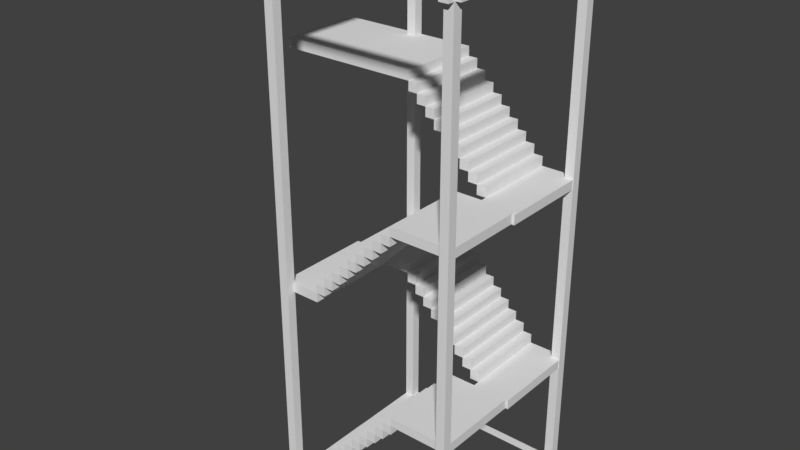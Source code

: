 # Source: lp_winding_steps.blend  (saved by Blender 2.78.0; exported with 4.5.12 LTS)
import bpy
from mathutils import Matrix  # noqa: F401  (used for matrix-valued properties, if any)

bpy.ops.wm.read_factory_settings(use_empty=True)
scene = bpy.context.scene
scene.name = 'Scene'

# ---- collections
col_collection_1 = bpy.data.collections.new('Collection 1'); scene.collection.children.link(col_collection_1)

# ---- world
world_world = bpy.data.worlds.new('World'); scene.world = world_world
world_world.color = (0.05088, 0.05088, 0.05088)
world_world.use_sun_shadow = False
world_world.sun_shadow_jitter_overblur = 0.0
world_world.cycles.sampling_method = 'MANUAL'

# ---- meshes
me_cube_002 = bpy.data.meshes.new('Cube.002')
me_cube_002.from_pydata([(2.0, 2.0, 0.0), (-2.0, 2.0, 0.0), (2.0, -2.0, 0.0), (-2.0, -2.0, 0.0), (-1.802, 2.0, 0.0), (-1.802, -2.0, 0.0), (-2.0, -1.807, 0.0), (2.0, -1.807, 0.0), (-1.802, -1.807, 0.0), (2.0, 1.802, 0.0), (-1.802, 1.802, 0.0), (-2.0, 1.802, 0.0), (1.807, -2.0, 0.0), (1.807, 2.0, 0.0), (1.807, -1.807, 0.0), (1.807, 1.802, 0.0), (-2.0, -1.807, 11.03), (-2.0, -2.0, 11.03), (-1.802, 2.0, 11.03), (-2.0, 2.0, 11.03), (1.807, -2.0, 11.03), (2.0, -2.0, 11.03), (2.0, 1.802, 11.03), (2.0, 2.0, 11.03), (-1.802, -2.0, 11.03), (-1.802, 1.802, 11.03), (2.0, -1.807, 11.03), (-1.802, -1.807, 11.03), (-2.0, 1.802, 11.03), (1.807, 2.0, 11.03), (1.807, -1.807, 11.03), (1.807, 1.802, 11.03), (-1.802, -1.807, 10.84), (-1.802, -2.0, 10.84), (-2.0, -1.807, 10.84), (-2.0, -2.0, 10.84), (2.117, -1.982, 11.03), (2.117, -1.79, 11.03), (2.117, -1.79, 10.84), (2.117, -1.982, 10.84), (-1.802, 2.176, 11.03), (-2.0, 2.176, 11.03), (-1.802, 2.176, 10.84), (-2.0, 2.176, 10.84), (-2.0, -2.129, 11.03), (-1.802, -2.129, 11.03), (-2.0, -2.129, 10.84), (-1.802, -2.129, 10.84), (-2.181, -1.807, 11.03), (-2.181, -2.0, 11.03), (-2.181, -1.807, 10.84), (-2.181, -2.0, 10.84), (1.807, -2.0, 10.83), (1.807, -1.807, 10.83), (2.0, -1.807, 10.83), (2.0, -2.0, 10.83), (2.009, 2.192, 11.01), (1.816, 2.192, 11.01), (2.009, 2.192, 10.82), (1.816, 2.192, 10.82), (2.0, 2.0, 10.84), (2.0, 1.802, 10.84), (1.807, 1.802, 10.84), (1.807, 2.0, 10.84), (-2.437, 1.802, 11.03), (-2.437, 2.0, 11.03), (-2.437, 1.802, 10.84), (-2.437, 2.0, 10.84), (2.215, 1.802, 11.03), (2.215, 2.0, 11.03), (2.215, 2.0, 10.84), (2.215, 1.802, 10.84), (1.807, -2.134, 11.03), (2.0, -2.134, 11.03), (1.807, -2.134, 10.83), (2.0, -2.134, 10.83)], [], [(53, 52, 20, 30), (1, 11, 28, 19), (60, 23, 69, 70), (10, 4, 18, 25), (6, 8, 10, 11), (14, 7, 9, 15), (31, 22, 23, 29), (5, 12, 14, 8), (10, 15, 13, 4), (28, 25, 18, 19), (17, 24, 27, 16), (20, 21, 26, 30), (11, 10, 25, 28), (55, 54, 26, 21), (63, 62, 66, 67), (32, 27, 37, 38), (16, 27, 40, 41), (60, 63, 29, 23), (16, 34, 50, 48), (26, 54, 58, 56), (4, 1, 19, 18), (24, 17, 44, 45), (62, 61, 22, 31), (52, 55, 75, 74), (3, 5, 33, 35), (6, 3, 35, 34), (8, 6, 34, 32), (5, 8, 32, 33), (39, 38, 37, 36), (33, 32, 38, 39), (24, 33, 39, 36), (27, 24, 36, 37), (42, 43, 41, 40), (34, 16, 41, 43), (27, 32, 42, 40), (32, 34, 43, 42), (46, 47, 45, 44), (33, 24, 45, 47), (17, 35, 46, 44), (35, 33, 47, 46), (50, 51, 49, 48), (34, 35, 51, 50), (17, 16, 48, 49), (35, 17, 49, 51), (12, 2, 55, 52), (7, 14, 53, 54), (2, 7, 54, 55), (14, 12, 52, 53), (58, 59, 57, 56), (54, 53, 59, 58), (53, 30, 57, 59), (30, 26, 56, 57), (15, 9, 61, 62), (0, 13, 63, 60), (13, 15, 62, 63), (9, 0, 60, 61), (67, 66, 64, 65), (31, 29, 65, 64), (62, 31, 64, 66), (29, 63, 67, 65), (71, 70, 69, 68), (61, 60, 70, 71), (23, 22, 68, 69), (22, 61, 71, 68), (74, 75, 73, 72), (21, 20, 72, 73), (20, 52, 74, 72), (55, 21, 73, 75)])
me_cube_002.use_remesh_preserve_volume = False
me_cube_002.use_remesh_preserve_attributes = False
me_cube_002.use_mirror_vertex_groups = False
me_cube_002.update()
me_cube_001 = bpy.data.meshes.new('Cube.001')
me_cube_001.from_pydata([(-1.589, -0.0002323, 0.2419), (-1.589, -0.0002323, 0.04191), (-1.589, -1.835, 0.2419), (-1.589, -1.835, 0.04191), (-1.789, -0.0002323, 0.2419), (-1.789, -0.0002323, 0.04191), (-1.789, -1.835, 0.2419), (-1.789, -1.835, 0.04191), (-1.389, -0.0002323, 0.4419), (-1.389, -0.0002323, 0.2419), (-1.389, -1.835, 0.4419), (-1.389, -1.835, 0.2419), (-1.589, -0.0002323, 0.4419), (-1.589, -0.0002323, 0.2419), (-1.589, -1.835, 0.4419), (-1.589, -1.835, 0.2419), (-1.189, -0.0002323, 0.6419), (-1.189, -0.0002323, 0.4419), (-1.189, -1.835, 0.6419), (-1.189, -1.835, 0.4419), (-1.389, -0.0002323, 0.6419), (-1.389, -0.0002323, 0.4419), (-1.389, -1.835, 0.6419), (-1.389, -1.835, 0.4419), (-0.9894, -0.0002323, 0.8419), (-0.9894, -0.0002323, 0.6419), (-0.9894, -1.835, 0.8419), (-0.9894, -1.835, 0.6419), (-1.189, -0.0002323, 0.8419), (-1.189, -0.0002323, 0.6419), (-1.189, -1.835, 0.8419), (-1.189, -1.835, 0.6419), (-0.7894, -0.0002323, 1.042), (-0.7894, -0.0002323, 0.8419), (-0.7894, -1.835, 1.042), (-0.7894, -1.835, 0.8419), (-0.9894, -0.0002323, 1.042), (-0.9894, -0.0002323, 0.8419), (-0.9894, -1.835, 1.042), (-0.9894, -1.835, 0.8419), (-0.5894, -0.0002323, 1.242), (-0.5894, -0.0002323, 1.042), (-0.5894, -1.835, 1.242), (-0.5894, -1.835, 1.042), (-0.7894, -0.0002323, 1.242), (-0.7894, -0.0002323, 1.042), (-0.7894, -1.835, 1.242), (-0.7894, -1.835, 1.042), (-0.3894, -0.0002323, 1.442), (-0.3894, -0.0002323, 1.242), (-0.3894, -1.835, 1.442), (-0.3894, -1.835, 1.242), (-0.5894, -0.0002323, 1.442), (-0.5894, -0.0002323, 1.242), (-0.5894, -1.835, 1.442), (-0.5894, -1.835, 1.242), (-0.1894, -0.0002323, 1.642), (-0.1894, -0.0002323, 1.442), (-0.1894, -1.835, 1.642), (-0.1894, -1.835, 1.442), (-0.3894, -0.0002323, 1.642), (-0.3894, -0.0002323, 1.442), (-0.3894, -1.835, 1.642), (-0.3894, -1.835, 1.442), (0.01062, -0.0002323, 1.842), (0.01062, -0.0002323, 1.642), (0.01062, -1.835, 1.842), (0.01062, -1.835, 1.642), (-0.1894, -0.0002323, 1.842), (-0.1894, -0.0002323, 1.642), (-0.1894, -1.835, 1.842), (-0.1894, -1.835, 1.642), (0.2106, -0.0002323, 2.042), (0.2106, -0.0002323, 1.842), (0.2106, -1.835, 2.042), (0.2106, -1.835, 1.842), (0.01062, -0.0002323, 2.042), (0.01062, -0.0002323, 1.842), (0.01062, -1.835, 2.042), (0.01062, -1.835, 1.842), (0.4106, -0.0002323, 2.242), (0.4106, -0.0002323, 2.042), (0.4106, -1.835, 2.242), (0.4106, -1.835, 2.042), (0.2106, -0.0002323, 2.242), (0.2106, -0.0002323, 2.042), (0.2106, -1.835, 2.242), (0.2106, -1.835, 2.042), (0.6106, -0.0002323, 2.442), (0.6106, -0.0002323, 2.242), (0.6106, -1.835, 2.442), (0.6106, -1.835, 2.242), (0.4106, -0.0002323, 2.442), (0.4106, -0.0002323, 2.242), (0.4106, -1.835, 2.442), (0.4106, -1.835, 2.242), (0.8106, -0.0002323, 2.642), (0.8106, -0.0002323, 2.442), (0.8106, -1.835, 2.642), (0.8106, -1.835, 2.442), (0.6106, -0.0002323, 2.642), (0.6106, -0.0002323, 2.442), (0.6106, -1.835, 2.642), (0.6106, -1.835, 2.442), (1.937, -1.835, 2.642), (1.937, -1.835, 2.442), (1.937, -0.0002323, 2.642), (1.937, -0.0002323, 2.442), (1.389, 0.1455, 6.44), (1.389, 0.1455, 6.64), (1.389, 1.98, 6.44), (1.389, 1.98, 6.64), (1.189, 0.1455, 6.44), (1.189, 0.1455, 6.64), (1.189, 1.98, 6.44), (1.189, 1.98, 6.64), (1.988, 1.98, 6.64), (1.988, 1.98, 6.44), (1.988, 0.1455, 6.64), (1.988, 0.1455, 6.44), (1.988, 0.1455, 2.436), (1.988, 0.1455, 2.636), (1.988, 1.98, 2.436), (1.988, 1.98, 2.636), (1.189, 1.98, 2.636), (1.189, 1.98, 2.436), (1.189, 0.1455, 2.636), (1.189, 0.1455, 2.436), (1.389, 1.98, 2.636), (1.389, 1.98, 2.436), (1.389, 0.1455, 2.636), (1.389, 0.1455, 2.436), (0.9894, 1.98, 2.836), (0.9894, 1.98, 2.636), (0.9894, 0.1455, 2.836), (0.9894, 0.1455, 2.636), (1.189, 1.98, 2.836), (1.189, 1.98, 2.636), (1.189, 0.1455, 2.836), (1.189, 0.1455, 2.636), (0.7894, 1.98, 3.036), (0.7894, 1.98, 2.836), (0.7894, 0.1455, 3.036), (0.7894, 0.1455, 2.836), (0.9894, 1.98, 3.036), (0.9894, 1.98, 2.836), (0.9894, 0.1455, 3.036), (0.9894, 0.1455, 2.836), (0.5894, 1.98, 3.236), (0.5894, 1.98, 3.036), (0.5894, 0.1455, 3.236), (0.5894, 0.1455, 3.036), (0.7894, 1.98, 3.236), (0.7894, 1.98, 3.036), (0.7894, 0.1455, 3.236), (0.7894, 0.1455, 3.036), (0.3894, 1.98, 3.436), (0.3894, 1.98, 3.236), (0.3894, 0.1455, 3.436), (0.3894, 0.1455, 3.236), (0.5894, 1.98, 3.436), (0.5894, 1.98, 3.236), (0.5894, 0.1455, 3.436), (0.5894, 0.1455, 3.236), (0.1894, 1.98, 3.636), (0.1894, 1.98, 3.436), (0.1894, 0.1455, 3.636), (0.1894, 0.1455, 3.436), (0.3894, 1.98, 3.636), (0.3894, 1.98, 3.436), (0.3894, 0.1455, 3.636), (0.3894, 0.1455, 3.436), (-0.01062, 1.98, 3.836), (-0.01062, 1.98, 3.636), (-0.01062, 0.1455, 3.836), (-0.01062, 0.1455, 3.636), (0.1894, 1.98, 3.836), (0.1894, 1.98, 3.636), (0.1894, 0.1455, 3.836), (0.1894, 0.1455, 3.636), (-0.2106, 1.98, 4.036), (-0.2106, 1.98, 3.836), (-0.2106, 0.1455, 4.036), (-0.2106, 0.1455, 3.836), (-0.01062, 1.98, 4.036), (-0.01062, 1.98, 3.836), (-0.01062, 0.1455, 4.036), (-0.01062, 0.1455, 3.836), (-0.4106, 1.98, 4.236), (-0.4106, 1.98, 4.036), (-0.4106, 0.1455, 4.236), (-0.4106, 0.1455, 4.036), (-0.2106, 1.98, 4.236), (-0.2106, 1.98, 4.036), (-0.2106, 0.1455, 4.236), (-0.2106, 0.1455, 4.036), (-0.6106, 1.98, 4.436), (-0.6106, 1.98, 4.236), (-0.6106, 0.1455, 4.436), (-0.6106, 0.1455, 4.236), (-0.4106, 1.98, 4.436), (-0.4106, 1.98, 4.236), (-0.4106, 0.1455, 4.436), (-0.4106, 0.1455, 4.236), (-0.8106, 1.98, 4.636), (-0.8106, 1.98, 4.436), (-0.8106, 0.1455, 4.636), (-0.8106, 0.1455, 4.436), (-0.6106, 1.98, 4.636), (-0.6106, 1.98, 4.436), (-0.6106, 0.1455, 4.636), (-0.6106, 0.1455, 4.436), (-1.937, 0.1455, 4.636), (-1.937, 0.1455, 4.436), (-1.937, 1.98, 4.636), (-1.937, 1.98, 4.436), (-1.988, -1.835, 4.454), (-1.988, -1.835, 4.654), (-1.988, -0.0002323, 4.454), (-1.988, -0.0002323, 4.654), (-1.189, -0.0002323, 4.654), (-1.189, -0.0002323, 4.454), (-1.189, -1.835, 4.654), (-1.189, -1.835, 4.454), (-1.389, -0.0002323, 4.654), (-1.389, -0.0002323, 4.454), (-1.389, -1.835, 4.654), (-1.389, -1.835, 4.454), (-0.9894, -0.0002323, 4.854), (-0.9894, -0.0002323, 4.654), (-0.9894, -1.835, 4.854), (-0.9894, -1.835, 4.654), (-1.189, -0.0002323, 4.854), (-1.189, -0.0002323, 4.654), (-1.189, -1.835, 4.854), (-1.189, -1.835, 4.654), (-0.7894, -0.0002323, 5.054), (-0.7894, -0.0002323, 4.854), (-0.7894, -1.835, 5.054), (-0.7894, -1.835, 4.854), (-0.9894, -0.0002323, 5.054), (-0.9894, -0.0002323, 4.854), (-0.9894, -1.835, 5.054), (-0.9894, -1.835, 4.854), (-0.5894, -0.0002323, 5.254), (-0.5894, -0.0002323, 5.054), (-0.5894, -1.835, 5.254), (-0.5894, -1.835, 5.054), (-0.7894, -0.0002323, 5.254), (-0.7894, -0.0002323, 5.054), (-0.7894, -1.835, 5.254), (-0.7894, -1.835, 5.054), (-0.3894, -0.0002323, 5.454), (-0.3894, -0.0002323, 5.254), (-0.3894, -1.835, 5.454), (-0.3894, -1.835, 5.254), (-0.5894, -0.0002323, 5.454), (-0.5894, -0.0002323, 5.254), (-0.5894, -1.835, 5.454), (-0.5894, -1.835, 5.254), (-0.1894, -0.0002323, 5.654), (-0.1894, -0.0002323, 5.454), (-0.1894, -1.835, 5.654), (-0.1894, -1.835, 5.454), (-0.3894, -0.0002323, 5.654), (-0.3894, -0.0002323, 5.454), (-0.3894, -1.835, 5.654), (-0.3894, -1.835, 5.454), (0.01062, -0.0002323, 5.854), (0.01062, -0.0002323, 5.654), (0.01062, -1.835, 5.854), (0.01062, -1.835, 5.654), (-0.1894, -0.0002323, 5.854), (-0.1894, -0.0002323, 5.654), (-0.1894, -1.835, 5.854), (-0.1894, -1.835, 5.654), (0.2106, -0.0002323, 6.054), (0.2106, -0.0002323, 5.854), (0.2106, -1.835, 6.054), (0.2106, -1.835, 5.854), (0.01062, -0.0002323, 6.054), (0.01062, -0.0002323, 5.854), (0.01062, -1.835, 6.054), (0.01062, -1.835, 5.854), (0.4106, -0.0002323, 6.254), (0.4106, -0.0002323, 6.054), (0.4106, -1.835, 6.254), (0.4106, -1.835, 6.054), (0.2106, -0.0002323, 6.254), (0.2106, -0.0002323, 6.054), (0.2106, -1.835, 6.254), (0.2106, -1.835, 6.054), (0.6106, -0.0002323, 6.454), (0.6106, -0.0002323, 6.254), (0.6106, -1.835, 6.454), (0.6106, -1.835, 6.254), (0.4106, -0.0002323, 6.454), (0.4106, -0.0002323, 6.254), (0.4106, -1.835, 6.454), (0.4106, -1.835, 6.254), (0.8106, -0.0002323, 6.654), (0.8106, -0.0002323, 6.454), (0.8106, -1.835, 6.654), (0.8106, -1.835, 6.454), (0.6106, -0.0002323, 6.654), (0.6106, -0.0002323, 6.454), (0.6106, -1.835, 6.654), (0.6106, -1.835, 6.454), (1.937, -1.835, 6.654), (1.937, -1.835, 6.454), (1.937, -0.0002323, 6.654), (1.937, -0.0002323, 6.454), (0.9894, 1.98, 6.84), (0.9894, 1.98, 6.64), (0.9894, 0.1455, 6.84), (0.9894, 0.1455, 6.64), (1.189, 1.98, 6.84), (1.189, 1.98, 6.64), (1.189, 0.1455, 6.84), (1.189, 0.1455, 6.64), (0.7894, 1.98, 7.04), (0.7894, 1.98, 6.84), (0.7894, 0.1455, 7.04), (0.7894, 0.1455, 6.84), (0.9894, 1.98, 7.04), (0.9894, 1.98, 6.84), (0.9894, 0.1455, 7.04), (0.9894, 0.1455, 6.84), (0.5894, 1.98, 7.24), (0.5894, 1.98, 7.04), (0.5894, 0.1455, 7.24), (0.5894, 0.1455, 7.04), (0.7894, 1.98, 7.24), (0.7894, 1.98, 7.04), (0.7894, 0.1455, 7.24), (0.7894, 0.1455, 7.04), (0.3894, 1.98, 7.44), (0.3894, 1.98, 7.24), (0.3894, 0.1455, 7.44), (0.3894, 0.1455, 7.24), (0.5894, 1.98, 7.44), (0.5894, 1.98, 7.24), (0.5894, 0.1455, 7.44), (0.5894, 0.1455, 7.24), (0.1894, 1.98, 7.64), (0.1894, 1.98, 7.44), (0.1894, 0.1455, 7.64), (0.1894, 0.1455, 7.44), (0.3894, 1.98, 7.64), (0.3894, 1.98, 7.44), (0.3894, 0.1455, 7.64), (0.3894, 0.1455, 7.44), (-0.01062, 1.98, 7.84), (-0.01062, 1.98, 7.64), (-0.01062, 0.1455, 7.84), (-0.01062, 0.1455, 7.64), (0.1894, 1.98, 7.84), (0.1894, 1.98, 7.64), (0.1894, 0.1455, 7.84), (0.1894, 0.1455, 7.64), (-0.2106, 1.98, 8.04), (-0.2106, 1.98, 7.84), (-0.2106, 0.1455, 8.04), (-0.2106, 0.1455, 7.84), (-0.01062, 1.98, 8.04), (-0.01062, 1.98, 7.84), (-0.01062, 0.1455, 8.04), (-0.01062, 0.1455, 7.84), (-0.4106, 1.98, 8.24), (-0.4106, 1.98, 8.04), (-0.4106, 0.1455, 8.24), (-0.4106, 0.1455, 8.04), (-0.2106, 1.98, 8.24), (-0.2106, 1.98, 8.04), (-0.2106, 0.1455, 8.24), (-0.2106, 0.1455, 8.04), (-0.6106, 1.98, 8.44), (-0.6106, 1.98, 8.24), (-0.6106, 0.1455, 8.44), (-0.6106, 0.1455, 8.24), (-0.4106, 1.98, 8.44), (-0.4106, 1.98, 8.24), (-0.4106, 0.1455, 8.44), (-0.4106, 0.1455, 8.24), (-0.8106, 1.98, 8.64), (-0.8106, 1.98, 8.44), (-0.8106, 0.1455, 8.64), (-0.8106, 0.1455, 8.44), (-0.6106, 1.98, 8.64), (-0.6106, 1.98, 8.44), (-0.6106, 0.1455, 8.64), (-0.6106, 0.1455, 8.44), (-1.937, 0.1455, 8.64), (-1.937, 0.1455, 8.44), (-1.937, 1.98, 8.64), (-1.937, 1.98, 8.44), (1.389, 0.0125, 2.436), (1.988, 0.0125, 2.436), (1.988, 0.0125, 2.636), (1.389, 0.0125, 2.636), (1.189, -0.09725, 2.636), (1.389, -0.09725, 2.636), (1.389, -0.09725, 2.436), (1.189, -0.09725, 2.436), (1.389, -0.09654, 6.44), (1.988, -0.09654, 6.44), (1.988, -0.09654, 6.64), (1.389, -0.09654, 6.64), (1.189, -0.09046, 6.64), (1.189, -0.09046, 6.44), (1.389, -0.09046, 6.64), (1.389, -0.09046, 6.44), (-1.389, 0.2256, 4.454), (-1.988, 0.2256, 4.454), (-1.988, 0.2256, 4.654), (-1.389, 0.2256, 4.654), (-1.189, 0.1997, 4.654), (-1.189, 0.1997, 4.454), (-1.389, 0.1997, 4.654), (-1.389, 0.1997, 4.454), (-3.64, 0.1455, 8.64), (-3.64, 0.1455, 8.44), (-3.64, 1.98, 8.64), (-3.64, 1.98, 8.44)], [], [(0, 4, 6, 2), (5, 1, 3, 7), (3, 2, 6, 7), (1, 0, 2, 3), (5, 4, 0, 1), (7, 6, 4, 5), (8, 12, 14, 10), (13, 9, 11, 15), (11, 10, 14, 15), (9, 8, 10, 11), (13, 12, 8, 9), (15, 14, 12, 13), (16, 20, 22, 18), (21, 17, 19, 23), (19, 18, 22, 23), (17, 16, 18, 19), (21, 20, 16, 17), (23, 22, 20, 21), (24, 28, 30, 26), (29, 25, 27, 31), (27, 26, 30, 31), (25, 24, 26, 27), (29, 28, 24, 25), (31, 30, 28, 29), (32, 36, 38, 34), (37, 33, 35, 39), (35, 34, 38, 39), (33, 32, 34, 35), (37, 36, 32, 33), (39, 38, 36, 37), (40, 44, 46, 42), (45, 41, 43, 47), (43, 42, 46, 47), (41, 40, 42, 43), (45, 44, 40, 41), (47, 46, 44, 45), (48, 52, 54, 50), (53, 49, 51, 55), (51, 50, 54, 55), (49, 48, 50, 51), (53, 52, 48, 49), (55, 54, 52, 53), (56, 60, 62, 58), (61, 57, 59, 63), (59, 58, 62, 63), (57, 56, 58, 59), (61, 60, 56, 57), (63, 62, 60, 61), (64, 68, 70, 66), (69, 65, 67, 71), (67, 66, 70, 71), (65, 64, 66, 67), (69, 68, 64, 65), (71, 70, 68, 69), (72, 76, 78, 74), (77, 73, 75, 79), (75, 74, 78, 79), (73, 72, 74, 75), (77, 76, 72, 73), (79, 78, 76, 77), (80, 84, 86, 82), (85, 81, 83, 87), (83, 82, 86, 87), (81, 80, 82, 83), (85, 84, 80, 81), (87, 86, 84, 85), (88, 92, 94, 90), (93, 89, 91, 95), (91, 90, 94, 95), (89, 88, 90, 91), (93, 92, 88, 89), (95, 94, 92, 93), (96, 100, 102, 98), (101, 97, 99, 103), (99, 98, 102, 103), (99, 97, 107, 105), (101, 100, 96, 97), (103, 102, 100, 101), (107, 106, 104, 105), (98, 99, 105, 104), (97, 96, 106, 107), (96, 98, 104, 106), (115, 113, 109, 111), (225, 227, 216, 218), (219, 224, 415, 414), (108, 109, 410, 411), (109, 108, 404, 407), (111, 116, 117, 110), (226, 224, 219, 217), (131, 120, 397, 396), (130, 121, 123, 128), (109, 118, 116, 111), (128, 123, 122, 129), (120, 122, 123, 121), (124, 126, 130, 128), (129, 131, 127, 125), (126, 127, 403, 400), (125, 127, 126, 124), (129, 125, 124, 128), (129, 122, 120, 131), (132, 134, 138, 136), (137, 139, 135, 133), (135, 139, 138, 134), (133, 135, 134, 132), (137, 133, 132, 136), (139, 137, 136, 138), (140, 142, 146, 144), (145, 147, 143, 141), (143, 147, 146, 142), (141, 143, 142, 140), (145, 141, 140, 144), (147, 145, 144, 146), (148, 150, 154, 152), (153, 155, 151, 149), (151, 155, 154, 150), (149, 151, 150, 148), (153, 149, 148, 152), (155, 153, 152, 154), (156, 158, 162, 160), (161, 163, 159, 157), (159, 163, 162, 158), (157, 159, 158, 156), (161, 157, 156, 160), (163, 161, 160, 162), (164, 166, 170, 168), (169, 171, 167, 165), (167, 171, 170, 166), (165, 167, 166, 164), (169, 165, 164, 168), (171, 169, 168, 170), (172, 174, 178, 176), (177, 179, 175, 173), (175, 179, 178, 174), (173, 175, 174, 172), (177, 173, 172, 176), (179, 177, 176, 178), (180, 182, 186, 184), (185, 187, 183, 181), (183, 187, 186, 182), (181, 183, 182, 180), (185, 181, 180, 184), (187, 185, 184, 186), (188, 190, 194, 192), (193, 195, 191, 189), (191, 195, 194, 190), (189, 191, 190, 188), (193, 189, 188, 192), (195, 193, 192, 194), (196, 198, 202, 200), (201, 203, 199, 197), (199, 203, 202, 198), (197, 199, 198, 196), (201, 197, 196, 200), (203, 201, 200, 202), (204, 206, 210, 208), (209, 211, 207, 205), (207, 211, 210, 206), (207, 213, 215, 205), (209, 205, 204, 208), (211, 209, 208, 210), (215, 213, 212, 214), (206, 212, 213, 207), (205, 215, 214, 204), (204, 214, 212, 206), (114, 112, 113, 115), (110, 108, 112, 114), (119, 117, 116, 118), (216, 217, 219, 218), (220, 224, 226, 222), (225, 221, 223, 227), (223, 222, 226, 227), (221, 220, 222, 223), (225, 224, 418, 419), (227, 226, 217, 216), (228, 232, 234, 230), (233, 229, 231, 235), (231, 230, 234, 235), (229, 228, 230, 231), (233, 232, 228, 229), (235, 234, 232, 233), (236, 240, 242, 238), (241, 237, 239, 243), (239, 238, 242, 243), (237, 236, 238, 239), (241, 240, 236, 237), (243, 242, 240, 241), (244, 248, 250, 246), (249, 245, 247, 251), (247, 246, 250, 251), (245, 244, 246, 247), (249, 248, 244, 245), (251, 250, 248, 249), (252, 256, 258, 254), (257, 253, 255, 259), (255, 254, 258, 259), (253, 252, 254, 255), (257, 256, 252, 253), (259, 258, 256, 257), (260, 264, 266, 262), (265, 261, 263, 267), (263, 262, 266, 267), (261, 260, 262, 263), (265, 264, 260, 261), (267, 266, 264, 265), (268, 272, 274, 270), (273, 269, 271, 275), (271, 270, 274, 275), (269, 268, 270, 271), (273, 272, 268, 269), (275, 274, 272, 273), (276, 280, 282, 278), (281, 277, 279, 283), (279, 278, 282, 283), (277, 276, 278, 279), (281, 280, 276, 277), (283, 282, 280, 281), (284, 288, 290, 286), (289, 285, 287, 291), (287, 286, 290, 291), (285, 284, 286, 287), (289, 288, 284, 285), (291, 290, 288, 289), (292, 296, 298, 294), (297, 293, 295, 299), (295, 294, 298, 299), (293, 292, 294, 295), (297, 296, 292, 293), (299, 298, 296, 297), (300, 304, 306, 302), (305, 301, 303, 307), (303, 302, 306, 307), (303, 301, 311, 309), (305, 304, 300, 301), (307, 306, 304, 305), (311, 310, 308, 309), (302, 303, 309, 308), (301, 300, 310, 311), (300, 302, 308, 310), (110, 114, 115, 111), (110, 117, 119, 108), (312, 314, 318, 316), (317, 319, 315, 313), (315, 319, 318, 314), (313, 315, 314, 312), (317, 313, 312, 316), (319, 317, 316, 318), (320, 322, 326, 324), (325, 327, 323, 321), (323, 327, 326, 322), (321, 323, 322, 320), (325, 321, 320, 324), (327, 325, 324, 326), (328, 330, 334, 332), (333, 335, 331, 329), (331, 335, 334, 330), (329, 331, 330, 328), (333, 329, 328, 332), (335, 333, 332, 334), (336, 338, 342, 340), (341, 343, 339, 337), (339, 343, 342, 338), (337, 339, 338, 336), (341, 337, 336, 340), (343, 341, 340, 342), (344, 346, 350, 348), (349, 351, 347, 345), (347, 351, 350, 346), (345, 347, 346, 344), (349, 345, 344, 348), (351, 349, 348, 350), (352, 354, 358, 356), (357, 359, 355, 353), (355, 359, 358, 354), (353, 355, 354, 352), (357, 353, 352, 356), (359, 357, 356, 358), (360, 362, 366, 364), (365, 367, 363, 361), (363, 367, 366, 362), (361, 363, 362, 360), (365, 361, 360, 364), (367, 365, 364, 366), (368, 370, 374, 372), (373, 375, 371, 369), (371, 375, 374, 370), (369, 371, 370, 368), (373, 369, 368, 372), (375, 373, 372, 374), (376, 378, 382, 380), (381, 383, 379, 377), (379, 383, 382, 378), (377, 379, 378, 376), (381, 377, 376, 380), (383, 381, 380, 382), (384, 386, 390, 388), (389, 391, 387, 385), (387, 391, 390, 386), (387, 393, 395, 385), (389, 385, 384, 388), (391, 389, 388, 390), (395, 393, 421, 423), (386, 392, 393, 387), (385, 395, 394, 384), (384, 394, 392, 386), (396, 397, 398, 399), (130, 131, 396, 399), (120, 121, 398, 397), (121, 130, 399, 398), (403, 402, 401, 400), (130, 126, 400, 401), (127, 131, 402, 403), (131, 130, 401, 402), (404, 405, 406, 407), (118, 109, 407, 406), (119, 118, 406, 405), (108, 119, 405, 404), (409, 411, 410, 408), (112, 108, 411, 409), (113, 112, 409, 408), (109, 113, 408, 410), (415, 412, 413, 414), (224, 225, 412, 415), (218, 219, 414, 413), (225, 218, 413, 412), (419, 418, 416, 417), (224, 220, 416, 418), (221, 225, 419, 417), (220, 221, 417, 416), (423, 421, 420, 422), (393, 392, 420, 421), (394, 395, 423, 422), (392, 394, 422, 420)])
me_cube_001.use_remesh_preserve_volume = False
me_cube_001.use_remesh_preserve_attributes = False
me_cube_001.use_mirror_vertex_groups = False
me_cube_001.update()

# ---- objects
ob_cube_001 = bpy.data.objects.new('Cube.001', me_cube_002)
ob_cube = bpy.data.objects.new('Cube', me_cube_001)

# ---- transforms, parenting, visibility, modifiers, constraints
ob_cube_001.location = (0.0, 0.0, 0.0)
ob_cube_001.lineart.crease_threshold = 0.0
ob_cube.location = (0.0, 0.0, 0.0)
ob_cube.lineart.crease_threshold = 0.0

# ---- collection membership
col_collection_1.objects.link(ob_cube_001)
col_collection_1.objects.link(ob_cube)

# ---- scene / render settings (as saved in the file)
scene.frame_start = 1; scene.frame_end = 250; scene.frame_set(1)
scene.render.engine = 'BLENDER_EEVEE_NEXT'
scene.render.resolution_percentage = 50
scene.render.dither_intensity = 0.0
scene.cycles.use_denoising = False
scene.cycles.samples = 128
scene.cycles.sampling_pattern = 'TABULATED_SOBOL'
scene.cycles.light_sampling_threshold = 0.0
scene.cycles.use_adaptive_sampling = False
scene.cycles.use_light_tree = False
scene.cycles.blur_glossy = 0.0
scene.cycles.sample_clamp_indirect = 0.0
scene.view_settings.view_transform = 'Standard'
bpy.context.view_layer.update()

# ---- added for rendering (the .blend has no active camera and no usable light): camera, sun
cam_auto = bpy.data.cameras.new('AutoCamera')
cam_auto.lens = 50.0
cam_auto.sensor_width = 36.0
cam_auto.clip_end = 1000.0
ob_auto_camera = bpy.data.objects.new('AutoCamera', cam_auto)
scene.collection.objects.link(ob_auto_camera)
ob_auto_camera.location = (11.5132, -14.6423, 15.2946)
ob_auto_camera.rotation_euler = (1.09748, -7.21219e-08, 0.694738)
scene.camera = ob_auto_camera
light_auto_sun = bpy.data.lights.new('AutoSun', 'SUN')
light_auto_sun.energy = 3.0
light_auto_sun.angle = 0.0523599
ob_auto_sun = bpy.data.objects.new('AutoSun', light_auto_sun)
scene.collection.objects.link(ob_auto_sun)
ob_auto_sun.rotation_euler = (0.872665, 0.174533, 0.523599)
bpy.context.view_layer.update()
